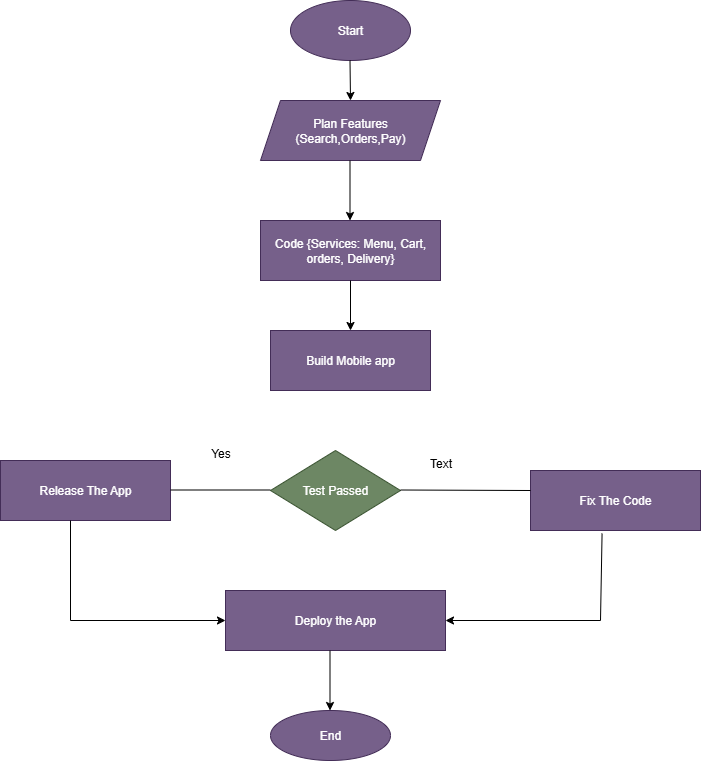

The diagram above was exported from draw.io. Its source (the exported page's mxGraphModel, read from the mxfile embedded in the PNG):
<mxGraphModel dx="1032" dy="692" grid="1" gridSize="10" guides="1" tooltips="1" connect="1" arrows="1" fold="1" page="1" pageScale="1" pageWidth="827" pageHeight="1169" math="0" shadow="0">
  <root>
    <mxCell id="0" />
    <mxCell id="1" parent="0" />
    <mxCell id="54kvSJa6lsIrIgzd1Qua-2" value="Plan Features&lt;div&gt;(Search,Orders,Pay)&lt;/div&gt;" style="shape=parallelogram;perimeter=parallelogramPerimeter;whiteSpace=wrap;html=1;fixedSize=1;fillColor=#76608a;fontColor=#ffffff;strokeColor=#432D57;" vertex="1" parent="1">
      <mxGeometry x="300" y="140" width="180" height="60" as="geometry" />
    </mxCell>
    <mxCell id="54kvSJa6lsIrIgzd1Qua-3" value="Code {Services: Menu, Cart, orders, Delivery}" style="rounded=0;whiteSpace=wrap;html=1;fillColor=#76608a;fontColor=#ffffff;strokeColor=#432D57;" vertex="1" parent="1">
      <mxGeometry x="300" y="260" width="180" height="60" as="geometry" />
    </mxCell>
    <mxCell id="54kvSJa6lsIrIgzd1Qua-4" value="Build Mobile app" style="rounded=0;whiteSpace=wrap;html=1;fillColor=#76608a;fontColor=#ffffff;strokeColor=#432D57;" vertex="1" parent="1">
      <mxGeometry x="310" y="370" width="160" height="60" as="geometry" />
    </mxCell>
    <mxCell id="54kvSJa6lsIrIgzd1Qua-5" value="Test Passed" style="rhombus;whiteSpace=wrap;html=1;fillColor=#6d8764;strokeColor=#3A5431;fontColor=#ffffff;" vertex="1" parent="1">
      <mxGeometry x="310" y="490" width="130" height="80" as="geometry" />
    </mxCell>
    <mxCell id="54kvSJa6lsIrIgzd1Qua-6" value="Deploy the App" style="rounded=0;whiteSpace=wrap;html=1;fillColor=#76608a;fontColor=#ffffff;strokeColor=#432D57;" vertex="1" parent="1">
      <mxGeometry x="265" y="630" width="220" height="60" as="geometry" />
    </mxCell>
    <mxCell id="54kvSJa6lsIrIgzd1Qua-7" value="End" style="ellipse;whiteSpace=wrap;html=1;fillColor=#76608a;fontColor=#ffffff;strokeColor=#432D57;" vertex="1" parent="1">
      <mxGeometry x="310" y="750" width="120" height="50" as="geometry" />
    </mxCell>
    <mxCell id="54kvSJa6lsIrIgzd1Qua-11" value="Fix The Code" style="rounded=0;whiteSpace=wrap;html=1;fillColor=#76608a;fontColor=#ffffff;strokeColor=#432D57;" vertex="1" parent="1">
      <mxGeometry x="570" y="510" width="170" height="60" as="geometry" />
    </mxCell>
    <mxCell id="54kvSJa6lsIrIgzd1Qua-12" value="Release The App" style="rounded=0;whiteSpace=wrap;html=1;fillColor=#76608a;fontColor=#ffffff;strokeColor=#432D57;" vertex="1" parent="1">
      <mxGeometry x="40" y="500" width="170" height="60" as="geometry" />
    </mxCell>
    <mxCell id="54kvSJa6lsIrIgzd1Qua-18" value="Start" style="ellipse;whiteSpace=wrap;html=1;fillColor=#76608a;fontColor=#ffffff;strokeColor=#432D57;" vertex="1" parent="1">
      <mxGeometry x="330" y="40" width="120" height="60" as="geometry" />
    </mxCell>
    <mxCell id="54kvSJa6lsIrIgzd1Qua-19" value="" style="endArrow=classic;html=1;rounded=0;entryX=0.5;entryY=0;entryDx=0;entryDy=0;" edge="1" parent="1" target="54kvSJa6lsIrIgzd1Qua-2">
      <mxGeometry width="50" height="50" relative="1" as="geometry">
        <mxPoint x="389.5" y="100" as="sourcePoint" />
        <mxPoint x="390" y="130" as="targetPoint" />
      </mxGeometry>
    </mxCell>
    <mxCell id="54kvSJa6lsIrIgzd1Qua-20" value="" style="endArrow=classic;html=1;rounded=0;" edge="1" parent="1">
      <mxGeometry width="50" height="50" relative="1" as="geometry">
        <mxPoint x="389.5" y="200" as="sourcePoint" />
        <mxPoint x="389.5" y="260" as="targetPoint" />
      </mxGeometry>
    </mxCell>
    <mxCell id="54kvSJa6lsIrIgzd1Qua-21" value="" style="endArrow=classic;html=1;rounded=0;exitX=0.5;exitY=1;exitDx=0;exitDy=0;" edge="1" parent="1" source="54kvSJa6lsIrIgzd1Qua-3">
      <mxGeometry width="50" height="50" relative="1" as="geometry">
        <mxPoint x="390" y="330" as="sourcePoint" />
        <mxPoint x="390" y="370" as="targetPoint" />
      </mxGeometry>
    </mxCell>
    <mxCell id="54kvSJa6lsIrIgzd1Qua-22" value="" style="endArrow=classic;html=1;rounded=0;" edge="1" parent="1">
      <mxGeometry width="50" height="50" relative="1" as="geometry">
        <mxPoint x="369.5" y="690" as="sourcePoint" />
        <mxPoint x="369.5" y="750" as="targetPoint" />
      </mxGeometry>
    </mxCell>
    <mxCell id="54kvSJa6lsIrIgzd1Qua-24" value="" style="endArrow=classic;html=1;rounded=0;entryX=0;entryY=0.5;entryDx=0;entryDy=0;" edge="1" parent="1" target="54kvSJa6lsIrIgzd1Qua-6">
      <mxGeometry width="50" height="50" relative="1" as="geometry">
        <mxPoint x="110" y="660" as="sourcePoint" />
        <mxPoint x="260" y="660" as="targetPoint" />
      </mxGeometry>
    </mxCell>
    <mxCell id="54kvSJa6lsIrIgzd1Qua-25" value="" style="endArrow=classic;html=1;rounded=0;entryX=1;entryY=0.5;entryDx=0;entryDy=0;" edge="1" parent="1" target="54kvSJa6lsIrIgzd1Qua-6">
      <mxGeometry width="50" height="50" relative="1" as="geometry">
        <mxPoint x="640" y="660" as="sourcePoint" />
        <mxPoint x="490" y="660" as="targetPoint" />
      </mxGeometry>
    </mxCell>
    <mxCell id="54kvSJa6lsIrIgzd1Qua-26" value="" style="endArrow=none;html=1;rounded=0;" edge="1" parent="1">
      <mxGeometry width="50" height="50" relative="1" as="geometry">
        <mxPoint x="110" y="560" as="sourcePoint" />
        <mxPoint x="110" y="660" as="targetPoint" />
        <Array as="points">
          <mxPoint x="110" y="560" />
        </Array>
      </mxGeometry>
    </mxCell>
    <mxCell id="54kvSJa6lsIrIgzd1Qua-27" value="" style="endArrow=none;html=1;rounded=0;exitX=0.421;exitY=1.05;exitDx=0;exitDy=0;exitPerimeter=0;" edge="1" parent="1" source="54kvSJa6lsIrIgzd1Qua-11">
      <mxGeometry width="50" height="50" relative="1" as="geometry">
        <mxPoint x="640" y="585" as="sourcePoint" />
        <mxPoint x="640" y="660" as="targetPoint" />
      </mxGeometry>
    </mxCell>
    <mxCell id="54kvSJa6lsIrIgzd1Qua-28" value="" style="endArrow=none;html=1;rounded=0;" edge="1" parent="1">
      <mxGeometry width="50" height="50" relative="1" as="geometry">
        <mxPoint x="210" y="529.5" as="sourcePoint" />
        <mxPoint x="310" y="529.5" as="targetPoint" />
        <Array as="points" />
      </mxGeometry>
    </mxCell>
    <mxCell id="54kvSJa6lsIrIgzd1Qua-29" value="" style="endArrow=none;html=1;rounded=0;" edge="1" parent="1">
      <mxGeometry width="50" height="50" relative="1" as="geometry">
        <mxPoint x="440" y="529.5" as="sourcePoint" />
        <mxPoint x="570" y="530" as="targetPoint" />
      </mxGeometry>
    </mxCell>
    <mxCell id="54kvSJa6lsIrIgzd1Qua-30" value="Yes" style="text;html=1;align=center;verticalAlign=middle;resizable=0;points=[];autosize=1;strokeColor=none;fillColor=none;" vertex="1" parent="1">
      <mxGeometry x="240" y="478" width="40" height="30" as="geometry" />
    </mxCell>
    <mxCell id="54kvSJa6lsIrIgzd1Qua-31" value="Text" style="text;html=1;align=center;verticalAlign=middle;resizable=0;points=[];autosize=1;strokeColor=none;fillColor=none;" vertex="1" parent="1">
      <mxGeometry x="455" y="488" width="50" height="30" as="geometry" />
    </mxCell>
  </root>
</mxGraphModel>